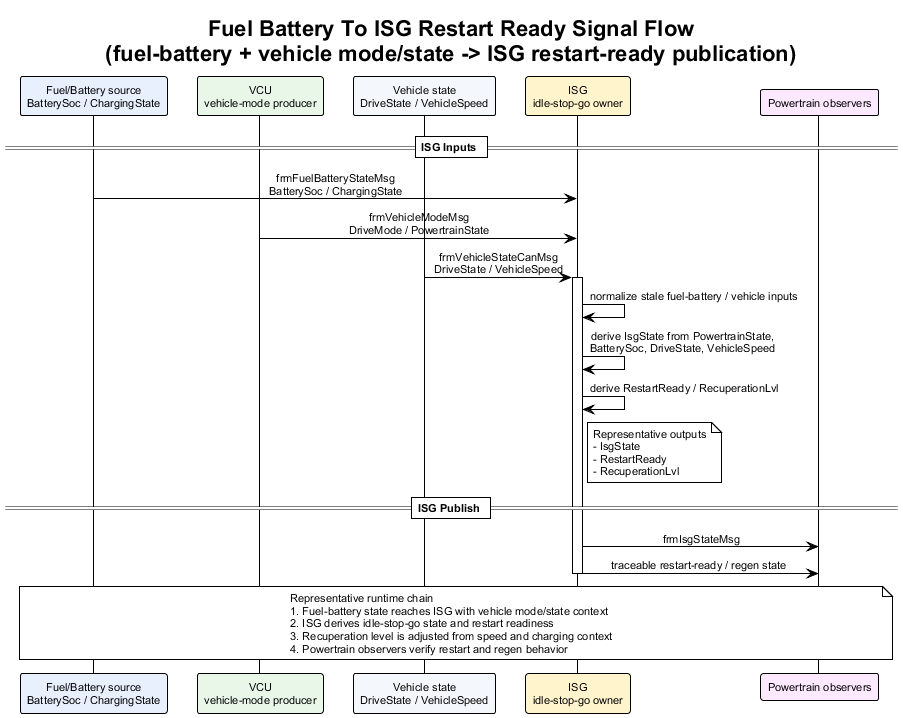

The diagram above was rendered by PlantUML. Its source (embedded in the PNG):
@startuml fuel_battery_to_isg_restart_ready_signal_flow
!theme plain
skinparam backgroundColor #FFFFFF
skinparam defaultFontName Arial
skinparam defaultFontSize 11
skinparam sequenceMessageAlign center
skinparam responseMessageBelowArrow true

title Fuel Battery To ISG Restart Ready Signal Flow\n(fuel-battery + vehicle mode/state -> ISG restart-ready publication)

participant "Fuel/Battery source\nBatterySoc / ChargingState" as FB #E8F0FE
participant "VCU\nvehicle-mode producer" as VCU #E8F7E8
participant "Vehicle state\nDriveState / VehicleSpeed" as Veh #F4F7FB
participant "ISG\nidle-stop-go owner" as ISG #FFF4CC
participant "Powertrain observers" as Obs #FCE8FF

== ISG Inputs ==

FB -> ISG : frmFuelBatteryStateMsg\nBatterySoc / ChargingState
VCU -> ISG : frmVehicleModeMsg\nDriveMode / PowertrainState
Veh -> ISG : frmVehicleStateCanMsg\nDriveState / VehicleSpeed
activate ISG
ISG -> ISG : normalize stale fuel-battery / vehicle inputs
ISG -> ISG : derive IsgState from PowertrainState,\nBatterySoc, DriveState, VehicleSpeed
ISG -> ISG : derive RestartReady / RecuperationLvl
note right of ISG
Representative outputs
- IsgState
- RestartReady
- RecuperationLvl
end note

== ISG Publish ==

ISG -> Obs : frmIsgStateMsg
ISG -> Obs : traceable restart-ready / regen state
deactivate ISG

note over FB, Obs
Representative runtime chain
1. Fuel-battery state reaches ISG with vehicle mode/state context
2. ISG derives idle-stop-go state and restart readiness
3. Recuperation level is adjusted from speed and charging context
4. Powertrain observers verify restart and regen behavior
end note

@enduml